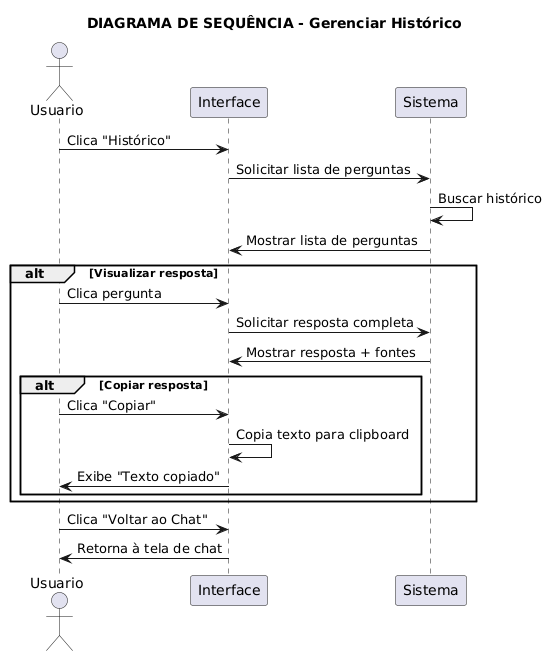

The diagram above was rendered by PlantUML. Its source (embedded in the PNG):
@startuml
title DIAGRAMA DE SEQUÊNCIA - Gerenciar Histórico
actor Usuario
participant Interface
participant Sistema

Usuario -> Interface: Clica "Histórico"
Interface -> Sistema: Solicitar lista de perguntas
Sistema -> Sistema: Buscar histórico
Sistema -> Interface: Mostrar lista de perguntas

alt Visualizar resposta
    Usuario -> Interface: Clica pergunta
    Interface -> Sistema: Solicitar resposta completa
    Sistema -> Interface: Mostrar resposta + fontes
    
    alt Copiar resposta
        Usuario -> Interface: Clica "Copiar"
        Interface -> Interface: Copia texto para clipboard
        Interface -> Usuario: Exibe "Texto copiado"
    end
end

Usuario -> Interface: Clica "Voltar ao Chat"
Interface -> Usuario: Retorna à tela de chat
@enduml